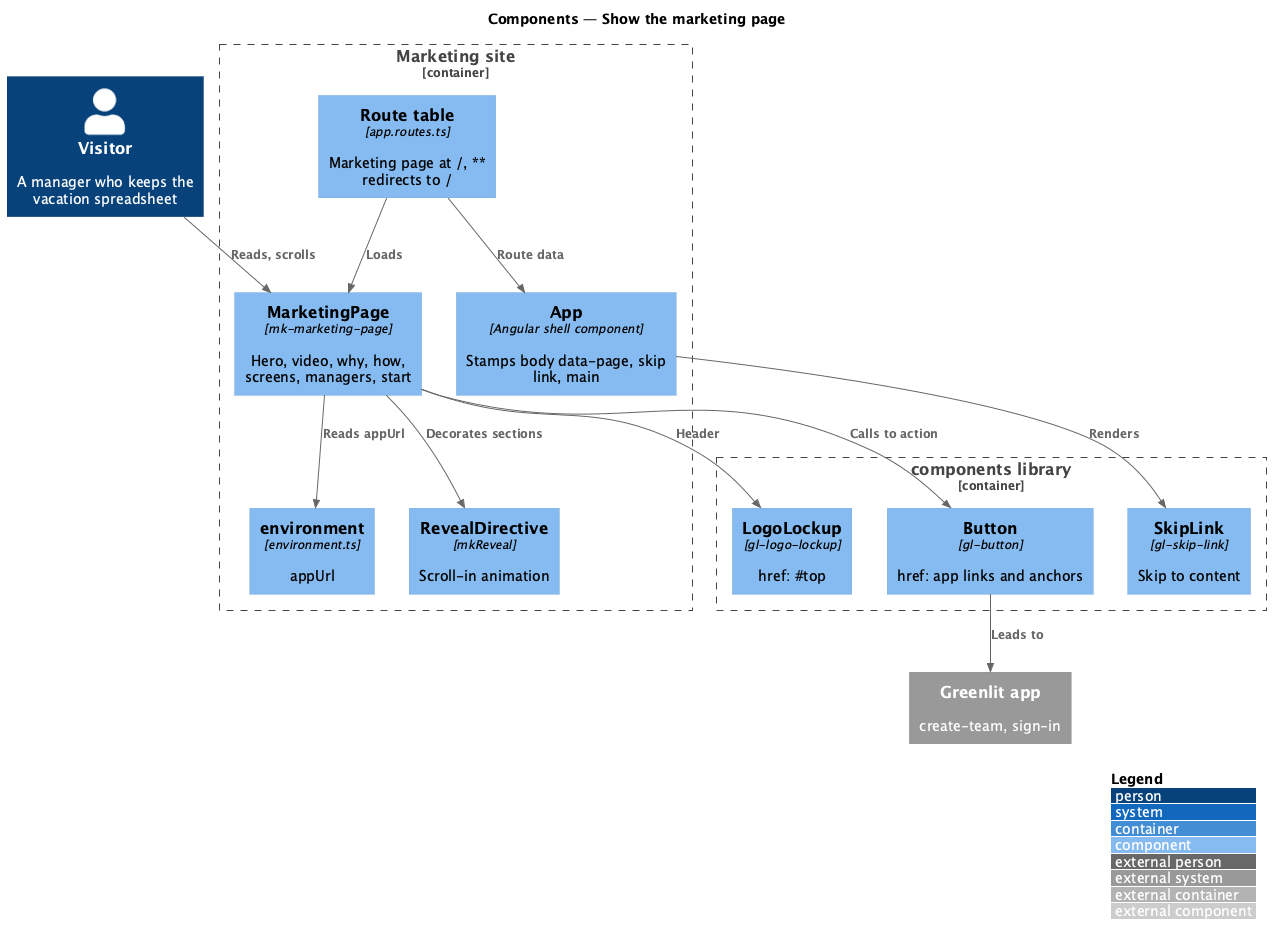

The diagram above was rendered by PlantUML. Its source (embedded in the PNG):
@startuml
!include <C4/C4_Component>
LAYOUT_WITH_LEGEND()
title Components — Show the marketing page

Person(visitor, "Visitor", "A manager who keeps the vacation spreadsheet")
Container_Boundary(site_b, "Marketing site") {
  Component(app, "App", "Angular shell component", "Stamps body data-page, skip link, main")
  Component(router, "Route table", "app.routes.ts", "Marketing page at /, ** redirects to /")
  Component(page, "MarketingPage", "mk-marketing-page", "Hero, video, why, how, screens, managers, start")
  Component(reveal, "RevealDirective", "mkReveal", "Scroll-in animation")
  Component(env, "environment", "environment.ts", "appUrl")
}
Container_Boundary(lib_b, "components library") {
  Component(logo, "LogoLockup", "gl-logo-lockup", "href: #top")
  Component(btn, "Button", "gl-button", "href: app links and anchors")
  Component(skip, "SkipLink", "gl-skip-link", "Skip to content")
}
System_Ext(spa, "Greenlit app", "create-team, sign-in")

Rel(visitor, page, "Reads, scrolls")
Rel(router, app, "Route data")
Rel(app, skip, "Renders")
Rel(router, page, "Loads")
Rel(page, env, "Reads appUrl")
Rel(page, logo, "Header")
Rel(page, btn, "Calls to action")
Rel(page, reveal, "Decorates sections")
Rel(btn, spa, "Leads to")
@enduml